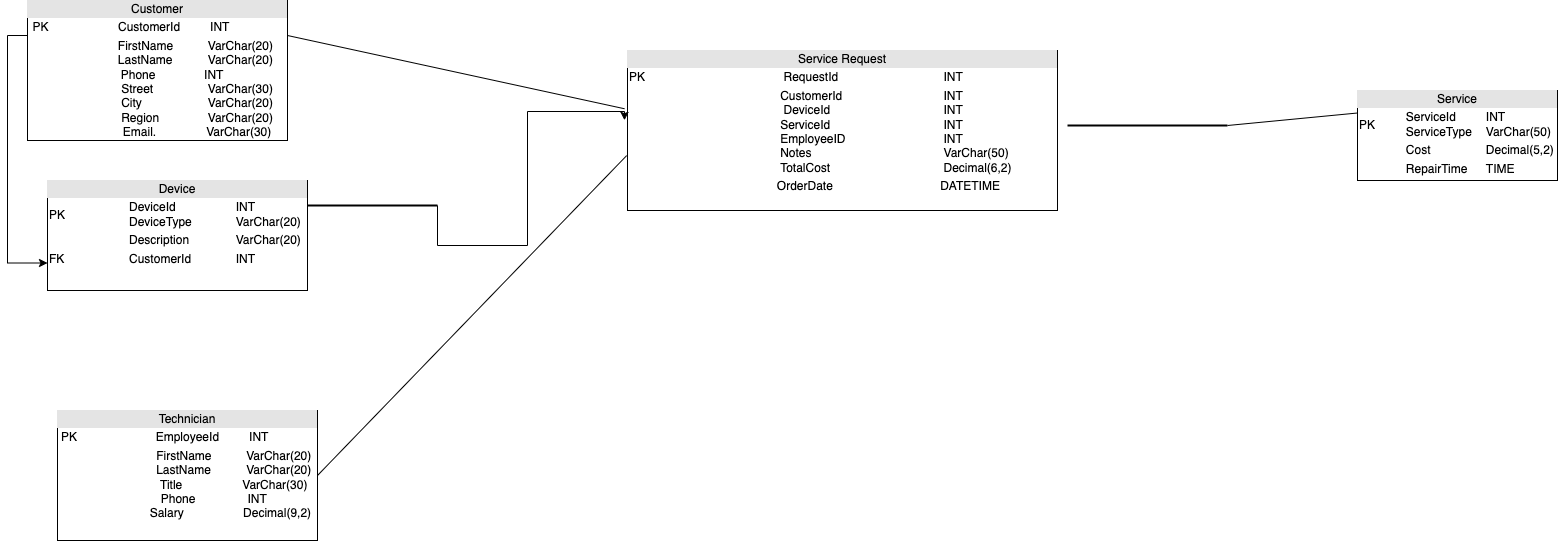

The diagram above was exported from draw.io. Its source (the exported page's mxGraphModel, read from the mxfile embedded in the PNG):
<mxGraphModel dx="1194" dy="693" grid="1" gridSize="10" guides="1" tooltips="1" connect="1" arrows="1" fold="1" page="1" pageScale="1" pageWidth="827" pageHeight="1169" math="0" shadow="0">
  <root>
    <mxCell id="WIyWlLk6GJQsqaUBKTNV-0" />
    <mxCell id="WIyWlLk6GJQsqaUBKTNV-1" parent="WIyWlLk6GJQsqaUBKTNV-0" />
    <mxCell id="izaMpdcAIpxOHbFegUou-15" value="&lt;div style=&quot;text-align: center; box-sizing: border-box; width: 100%; background: rgb(228, 228, 228); padding: 2px;&quot;&gt;Customer&lt;/div&gt;&lt;table style=&quot;text-align: center; width: 100%; font-size: 1em;&quot; cellpadding=&quot;2&quot; cellspacing=&quot;0&quot;&gt;&lt;tbody&gt;&lt;tr&gt;&lt;td&gt;PK&lt;br&gt;&lt;/td&gt;&lt;td&gt;&amp;nbsp; CustomerId&amp;nbsp; &amp;nbsp; &amp;nbsp; &amp;nbsp; &amp;nbsp;INT&lt;/td&gt;&lt;/tr&gt;&lt;tr&gt;&lt;td&gt;&lt;br&gt;&lt;/td&gt;&lt;td&gt;&lt;span style=&quot;white-space: pre;&quot;&gt;&#09;&lt;/span&gt;&amp;nbsp; &amp;nbsp; &amp;nbsp; &amp;nbsp;FirstName&lt;span style=&quot;white-space: pre;&quot;&gt;&#09;&lt;/span&gt;&amp;nbsp; VarChar(20)&lt;br&gt;&lt;span style=&quot;white-space: pre;&quot;&gt;&#09;&lt;/span&gt;&amp;nbsp; &amp;nbsp; &amp;nbsp; &amp;nbsp;LastName&lt;span style=&quot;white-space: pre;&quot;&gt;&#09;&lt;/span&gt;&lt;span style=&quot;white-space: pre;&quot;&gt;&#09;&lt;/span&gt;&amp;nbsp; VarChar(20)&lt;br&gt;&amp;nbsp;Phone&lt;span style=&quot;white-space: pre;&quot;&gt;&#09;&lt;/span&gt;&lt;span style=&quot;white-space: pre;&quot;&gt;&#09;&lt;/span&gt;&amp;nbsp; INT&lt;br&gt;&lt;span style=&quot;white-space: pre;&quot;&gt;&#09;&lt;/span&gt;&lt;span style=&quot;white-space: pre;&quot;&gt;&#09;&lt;/span&gt;Street&lt;span style=&quot;white-space: pre;&quot;&gt;&#09;&lt;/span&gt;&lt;span style=&quot;white-space: pre;&quot;&gt;&#09;&lt;/span&gt;&amp;nbsp; VarChar(30)&lt;br&gt;&lt;span style=&quot;white-space: pre;&quot;&gt;&#09;&lt;/span&gt;&lt;span style=&quot;white-space: pre;&quot;&gt;&#09;&lt;/span&gt;City&lt;span style=&quot;white-space: pre;&quot;&gt;&#09;&lt;/span&gt;&lt;span style=&quot;white-space: pre;&quot;&gt;&#09;&lt;/span&gt;&lt;span style=&quot;white-space: pre;&quot;&gt;&#09;&lt;/span&gt;&amp;nbsp; VarChar(20)&lt;br&gt;&lt;span style=&quot;white-space: pre;&quot;&gt;&#09;&lt;/span&gt;&lt;span style=&quot;white-space: pre;&quot;&gt;&#09;&lt;/span&gt;Region&lt;span style=&quot;white-space: pre;&quot;&gt;&#09;&lt;/span&gt;&lt;span style=&quot;white-space: pre;&quot;&gt;&#09;&lt;/span&gt;&amp;nbsp; VarChar(20)&lt;br&gt;&amp;nbsp; &amp;nbsp; &amp;nbsp; &amp;nbsp; &amp;nbsp; &amp;nbsp; &amp;nbsp; &amp;nbsp; Email.&amp;nbsp; &amp;nbsp; &amp;nbsp; &amp;nbsp; &amp;nbsp; &amp;nbsp; &amp;nbsp; &amp;nbsp;VarChar(30)&lt;/td&gt;&lt;/tr&gt;&lt;tr&gt;&lt;td&gt;&amp;nbsp; &amp;nbsp; &amp;nbsp;&amp;nbsp;&lt;/td&gt;&lt;td&gt;&lt;br&gt;&lt;/td&gt;&lt;/tr&gt;&lt;/tbody&gt;&lt;/table&gt;" style="verticalAlign=top;align=left;overflow=fill;html=1;" parent="WIyWlLk6GJQsqaUBKTNV-1" vertex="1">
      <mxGeometry x="30" y="160" width="260" height="140" as="geometry" />
    </mxCell>
    <mxCell id="izaMpdcAIpxOHbFegUou-16" value="&lt;div style=&quot;text-align: center; box-sizing: border-box; width: 100%; background: rgb(228, 228, 228); padding: 2px;&quot;&gt;Technician&lt;/div&gt;&lt;table style=&quot;text-align: center; width: 100%; font-size: 1em;&quot; cellpadding=&quot;2&quot; cellspacing=&quot;0&quot;&gt;&lt;tbody&gt;&lt;tr&gt;&lt;td&gt;PK&lt;br&gt;&lt;/td&gt;&lt;td&gt;&amp;nbsp; EmployeeId&amp;nbsp; &amp;nbsp; &amp;nbsp; &amp;nbsp; &amp;nbsp;INT&lt;/td&gt;&lt;/tr&gt;&lt;tr&gt;&lt;td&gt;&lt;br&gt;&lt;/td&gt;&lt;td&gt;&lt;span style=&quot;white-space: pre;&quot;&gt;&#09;&lt;/span&gt;&amp;nbsp; &amp;nbsp; &amp;nbsp; &amp;nbsp;FirstName&lt;span style=&quot;white-space: pre;&quot;&gt;&#09;&lt;/span&gt;&amp;nbsp; VarChar(20)&lt;br&gt;&lt;span style=&quot;white-space: pre;&quot;&gt;&#09;&lt;/span&gt;&amp;nbsp; &amp;nbsp; &amp;nbsp; &amp;nbsp;LastName&lt;span style=&quot;white-space: pre;&quot;&gt;&#09;&lt;/span&gt;&lt;span style=&quot;white-space: pre;&quot;&gt;&#09;&lt;/span&gt;&amp;nbsp; VarChar(20)&lt;br&gt;&amp;nbsp; &amp;nbsp; &amp;nbsp; &amp;nbsp; &amp;nbsp; &amp;nbsp; &amp;nbsp; &amp;nbsp;Title&amp;nbsp; &amp;nbsp; &amp;nbsp; &amp;nbsp; &amp;nbsp; &amp;nbsp; &amp;nbsp; &amp;nbsp; &amp;nbsp; VarChar(30)&lt;br&gt;&lt;span style=&quot;white-space: pre;&quot;&gt;&#09;&lt;/span&gt;&lt;span style=&quot;white-space: pre;&quot;&gt;&#09;&lt;/span&gt;Phone&lt;span style=&quot;white-space: pre;&quot;&gt;&#09;&lt;/span&gt;&lt;span style=&quot;white-space: pre;&quot;&gt;&#09;&lt;/span&gt;&amp;nbsp; INT&amp;nbsp; &amp;nbsp; &amp;nbsp; &amp;nbsp; &amp;nbsp; &amp;nbsp; &amp;nbsp;&lt;br&gt;&lt;span style=&quot;white-space: pre;&quot;&gt;&#09;&lt;/span&gt;&amp;nbsp; &amp;nbsp; &amp;nbsp;&lt;span style=&quot;white-space: pre;&quot;&gt;&#09;&lt;/span&gt;&amp;nbsp; &amp;nbsp; Salary&lt;span style=&quot;white-space: pre;&quot;&gt;&#09;&lt;/span&gt;&amp;nbsp; &amp;nbsp; &amp;nbsp; &amp;nbsp; &amp;nbsp; &amp;nbsp; &amp;nbsp; &amp;nbsp; Decimal(9,2)&amp;nbsp; &amp;nbsp; &amp;nbsp; &amp;nbsp;&lt;br&gt;&amp;nbsp; &amp;nbsp;&amp;nbsp;&lt;br&gt;&lt;/td&gt;&lt;/tr&gt;&lt;tr&gt;&lt;td&gt;&amp;nbsp; &amp;nbsp; &amp;nbsp;&amp;nbsp;&lt;/td&gt;&lt;td&gt;&lt;br&gt;&lt;/td&gt;&lt;/tr&gt;&lt;/tbody&gt;&lt;/table&gt;" style="verticalAlign=top;align=left;overflow=fill;html=1;" parent="WIyWlLk6GJQsqaUBKTNV-1" vertex="1">
      <mxGeometry x="60" y="570" width="260" height="130" as="geometry" />
    </mxCell>
    <mxCell id="izaMpdcAIpxOHbFegUou-17" value="&lt;div style=&quot;text-align: center; box-sizing: border-box; width: 100%; background: rgb(228, 228, 228); padding: 2px;&quot;&gt;Device&lt;/div&gt;&lt;table style=&quot;width:100%;font-size:1em;&quot; cellpadding=&quot;2&quot; cellspacing=&quot;0&quot;&gt;&lt;tbody&gt;&lt;tr&gt;&lt;td&gt;PK&amp;nbsp;&amp;nbsp;&lt;/td&gt;&lt;td&gt;&lt;span style=&quot;white-space: pre;&quot;&gt;&#09;&lt;/span&gt;&lt;span style=&quot;white-space: pre;&quot;&gt;&#09;&lt;/span&gt;DeviceId&lt;span style=&quot;white-space: pre;&quot;&gt;&#09;&lt;/span&gt;&lt;span style=&quot;white-space: pre;&quot;&gt;&#09;&lt;/span&gt;&lt;span style=&quot;white-space: pre;&quot;&gt;&#09;&lt;/span&gt;INT&lt;br&gt;&lt;span style=&quot;white-space: pre;&quot;&gt;&#09;&lt;/span&gt;&lt;span style=&quot;white-space: pre;&quot;&gt;&#09;&lt;/span&gt;DeviceType&lt;span style=&quot;white-space: pre;&quot;&gt;&#09;&lt;/span&gt;&lt;span style=&quot;white-space: pre;&quot;&gt;&#09;&lt;/span&gt;VarChar(20)&lt;br&gt;&lt;/td&gt;&lt;/tr&gt;&lt;tr&gt;&lt;td&gt;&amp;nbsp;&lt;/td&gt;&lt;td&gt;&lt;span style=&quot;white-space: pre;&quot;&gt;&#09;&lt;/span&gt;&lt;span style=&quot;white-space: pre;&quot;&gt;&#09;&lt;/span&gt;Description&lt;span style=&quot;white-space: pre;&quot;&gt;&#09;&lt;/span&gt;&lt;span style=&quot;white-space: pre;&quot;&gt;&#09;&lt;/span&gt;VarChar(20)&lt;span style=&quot;white-space: pre;&quot;&gt;&#09;&lt;/span&gt;&lt;span style=&quot;white-space: pre;&quot;&gt;&#09;&lt;/span&gt;&lt;br&gt;&lt;/td&gt;&lt;/tr&gt;&lt;tr&gt;&lt;td&gt;FK&lt;/td&gt;&lt;td&gt;&lt;span style=&quot;white-space: pre;&quot;&gt;&#09;&lt;/span&gt;&lt;span style=&quot;white-space: pre;&quot;&gt;&#09;&lt;/span&gt;CustomerId&lt;span style=&quot;white-space: pre;&quot;&gt;&#09;&lt;/span&gt;&lt;span style=&quot;white-space: pre;&quot;&gt;&#09;&lt;/span&gt;INT&lt;br&gt;&lt;/td&gt;&lt;/tr&gt;&lt;/tbody&gt;&lt;/table&gt;" style="verticalAlign=top;align=left;overflow=fill;html=1;" parent="WIyWlLk6GJQsqaUBKTNV-1" vertex="1">
      <mxGeometry x="50" y="340" width="260" height="110" as="geometry" />
    </mxCell>
    <mxCell id="izaMpdcAIpxOHbFegUou-23" value="&lt;div style=&quot;text-align: center; box-sizing: border-box; width: 100%; background: rgb(228, 228, 228); padding: 2px;&quot;&gt;Service Request&lt;/div&gt;&lt;table style=&quot;width:100%;font-size:1em;&quot; cellpadding=&quot;2&quot; cellspacing=&quot;0&quot;&gt;&lt;tbody&gt;&lt;tr&gt;&lt;td&gt;PK&lt;br&gt;&lt;/td&gt;&lt;td&gt;&lt;blockquote style=&quot;margin: 0 0 0 40px; border: none; padding: 0px;&quot;&gt;&lt;span style=&quot;white-space: pre;&quot;&gt;&#09;&lt;/span&gt;&lt;span style=&quot;white-space: pre;&quot;&gt;&#09;&lt;span style=&quot;white-space: pre;&quot;&gt;&#09;&lt;/span&gt;&lt;/span&gt;RequestId&lt;span style=&quot;white-space: pre;&quot;&gt;&#09;&lt;/span&gt;&lt;span style=&quot;white-space: pre;&quot;&gt;&#09;&lt;/span&gt;&lt;span style=&quot;white-space: pre;&quot;&gt;&#09;&lt;/span&gt;&lt;span style=&quot;white-space: pre;&quot;&gt;&#09;&lt;/span&gt;INT&lt;/blockquote&gt;&lt;/td&gt;&lt;/tr&gt;&lt;tr&gt;&lt;td&gt;&lt;span style=&quot;white-space: pre;&quot;&gt;&#09;&lt;/span&gt;&lt;br&gt;&lt;/td&gt;&lt;td&gt;&lt;span style=&quot;white-space: pre;&quot;&gt;&#09;&lt;span style=&quot;white-space: pre;&quot;&gt;&#09;&lt;span style=&quot;white-space: pre;&quot;&gt;&#09;&lt;/span&gt;&lt;span style=&quot;white-space: pre;&quot;&gt;&#09;&lt;/span&gt; &lt;/span&gt;  C&lt;/span&gt;ustomerId&lt;span style=&quot;white-space: pre;&quot;&gt;&#09;&lt;/span&gt;&lt;span style=&quot;white-space: pre;&quot;&gt;&#09;&lt;/span&gt;&lt;span style=&quot;white-space: pre;&quot;&gt;&#09;&lt;/span&gt;&amp;nbsp; &amp;nbsp;&lt;span style=&quot;white-space: pre;&quot;&gt;&#09;&lt;/span&gt;&amp;nbsp; &amp;nbsp; INT&lt;br&gt;&lt;span style=&quot;white-space: pre;&quot;&gt;&lt;span style=&quot;white-space: pre;&quot;&gt;&#09;&lt;/span&gt;&lt;span style=&quot;white-space: pre;&quot;&gt;&#09;&lt;/span&gt;&lt;span style=&quot;white-space: pre;&quot;&gt;&#09;&lt;/span&gt;&lt;span style=&quot;white-space: pre;&quot;&gt;&#09;&lt;/span&gt;    DeviceId&lt;span style=&quot;white-space: pre;&quot;&gt;&#09;&lt;/span&gt;&lt;span style=&quot;white-space: pre;&quot;&gt;&#09;&lt;/span&gt;&lt;span style=&quot;white-space: pre;&quot;&gt;&#09;&lt;/span&gt;&lt;span style=&quot;white-space: pre;&quot;&gt;&#09;&lt;/span&gt;    INT&lt;/span&gt;&lt;span style=&quot;white-space: pre;&quot;&gt;&#09;&lt;/span&gt;&lt;br&gt;&lt;span style=&quot;white-space: pre;&quot;&gt;&lt;span style=&quot;white-space: pre;&quot;&gt;&#09;&lt;/span&gt;&lt;span style=&quot;white-space: pre;&quot;&gt;&#09;&lt;/span&gt;&lt;span style=&quot;white-space: pre;&quot;&gt;&#09;&lt;/span&gt;&lt;span style=&quot;white-space: pre;&quot;&gt;&#09;&lt;/span&gt;   ServiceId &lt;span style=&quot;white-space: pre;&quot;&gt;&#09;&lt;/span&gt;&lt;span style=&quot;white-space: pre;&quot;&gt;&#09;&lt;/span&gt;&lt;span style=&quot;white-space: pre;&quot;&gt;&#09;&lt;/span&gt;&lt;span style=&quot;white-space: pre;&quot;&gt;&#09;&lt;/span&gt;    INT&#09;&lt;br&gt;&lt;/span&gt;&lt;span style=&quot;white-space: pre;&quot;&gt;&lt;span style=&quot;white-space: pre;&quot;&gt;&#09;&lt;/span&gt;&lt;span style=&quot;white-space: pre;&quot;&gt;&#09;&lt;/span&gt;&lt;span style=&quot;white-space: pre;&quot;&gt;&#09;&lt;/span&gt;&lt;span style=&quot;white-space: pre;&quot;&gt;&#09;&lt;/span&gt;   EmployeeID&#09;&lt;span style=&quot;white-space: pre;&quot;&gt;&#09;&lt;/span&gt;&lt;span style=&quot;white-space: pre;&quot;&gt;&#09;&lt;/span&gt;&lt;span style=&quot;white-space: pre;&quot;&gt;&#09;&lt;/span&gt;    INT&lt;br&gt;&lt;/span&gt;&lt;span style=&quot;white-space: pre;&quot;&gt;&#09;&lt;/span&gt;&lt;span style=&quot;white-space: pre;&quot;&gt;&#09;&lt;/span&gt;&lt;span style=&quot;white-space: pre;&quot;&gt;&#09;&lt;/span&gt;&lt;span style=&quot;white-space: pre;&quot;&gt;&#09;&lt;/span&gt;&amp;nbsp; &amp;nbsp;Notes&amp;nbsp;&lt;span style=&quot;white-space: pre;&quot;&gt;&#09;&lt;/span&gt;&lt;span style=&quot;white-space: pre;&quot;&gt;&#09;&lt;/span&gt;&lt;span style=&quot;white-space: pre;&quot;&gt;&#09;&lt;/span&gt;&lt;span style=&quot;white-space: pre;&quot;&gt;&#09;&lt;/span&gt;&lt;span style=&quot;white-space: pre;&quot;&gt;&#09;&lt;/span&gt;&amp;nbsp; &amp;nbsp; VarChar(50)&lt;br&gt;&lt;span style=&quot;white-space: pre;&quot;&gt;&#09;&lt;/span&gt;&lt;span style=&quot;white-space: pre;&quot;&gt;&#09;&lt;/span&gt;&lt;span style=&quot;white-space: pre;&quot;&gt;&#09;&lt;/span&gt;&lt;span style=&quot;white-space: pre;&quot;&gt;&#09;&lt;/span&gt;&amp;nbsp; &amp;nbsp;TotalCost&lt;span style=&quot;white-space: pre;&quot;&gt;&#09;&lt;/span&gt;&lt;span style=&quot;white-space: pre;&quot;&gt;&#09;&lt;/span&gt;&lt;span style=&quot;white-space: pre;&quot;&gt;&#09;&lt;/span&gt;&lt;span style=&quot;white-space: pre;&quot;&gt;&#09;&lt;/span&gt;&amp;nbsp; &amp;nbsp; Decimal(6,2)&lt;br&gt;&lt;/td&gt;&lt;/tr&gt;&lt;tr&gt;&lt;td&gt;&lt;span style=&quot;white-space: pre;&quot;&gt;&#09;&lt;/span&gt;&lt;/td&gt;&lt;td&gt;&amp;nbsp; &amp;nbsp; &amp;nbsp; &amp;nbsp; &amp;nbsp; &amp;nbsp; &amp;nbsp; &amp;nbsp; &amp;nbsp; &amp;nbsp; &amp;nbsp; &amp;nbsp; &amp;nbsp; &amp;nbsp; &amp;nbsp; &amp;nbsp; &amp;nbsp; OrderDate&lt;span style=&quot;white-space: pre;&quot;&gt;&#09;&lt;/span&gt;&lt;span style=&quot;white-space: pre;&quot;&gt;&#09;&lt;/span&gt;&lt;span style=&quot;white-space: pre;&quot;&gt;&#09;&lt;/span&gt;&lt;span style=&quot;white-space: pre;&quot;&gt;&#09;&lt;/span&gt;&amp;nbsp; &amp;nbsp;DATETIME&lt;/td&gt;&lt;/tr&gt;&lt;/tbody&gt;&lt;/table&gt;&amp;nbsp;" style="verticalAlign=top;align=left;overflow=fill;html=1;" parent="WIyWlLk6GJQsqaUBKTNV-1" vertex="1">
      <mxGeometry x="630" y="210" width="430" height="160" as="geometry" />
    </mxCell>
    <mxCell id="izaMpdcAIpxOHbFegUou-29" value="&lt;div style=&quot;text-align: center; box-sizing: border-box; width: 100%; background: rgb(228, 228, 228); padding: 2px;&quot;&gt;Service&lt;/div&gt;&lt;table style=&quot;width:100%;font-size:1em;&quot; cellpadding=&quot;2&quot; cellspacing=&quot;0&quot;&gt;&lt;tbody&gt;&lt;tr&gt;&lt;td&gt;PK&lt;/td&gt;&lt;td&gt;&lt;span style=&quot;white-space: pre;&quot;&gt;&#09;&lt;/span&gt;ServiceId&lt;span style=&quot;white-space: pre;&quot;&gt;&#09;&lt;/span&gt;&lt;span style=&quot;white-space: pre;&quot;&gt;&#09;&lt;/span&gt;INT&lt;span style=&quot;white-space: pre;&quot;&gt;&#09;&lt;/span&gt;&lt;br&gt;&lt;span style=&quot;white-space: pre;&quot;&gt;&#09;&lt;/span&gt;ServiceType&lt;span style=&quot;white-space: pre;&quot;&gt;&#09;&lt;/span&gt;VarChar(50)&lt;br&gt;&lt;/td&gt;&lt;/tr&gt;&lt;tr&gt;&lt;td&gt;&lt;br&gt;&lt;/td&gt;&lt;td&gt;&lt;span style=&quot;white-space: pre;&quot;&gt;&#09;&lt;/span&gt;Cost&lt;span style=&quot;white-space: pre;&quot;&gt;&#09;&lt;/span&gt;&lt;span style=&quot;white-space: pre;&quot;&gt;&#09;&lt;/span&gt;&lt;span style=&quot;white-space: pre;&quot;&gt;&#09;&lt;/span&gt;Decimal(5,2)&lt;br&gt;&lt;/td&gt;&lt;/tr&gt;&lt;tr&gt;&lt;td&gt;&lt;/td&gt;&lt;td&gt;&lt;span style=&quot;white-space: pre;&quot;&gt;&#09;&lt;/span&gt;RepairTime&lt;span style=&quot;white-space: pre;&quot;&gt;&#09;&lt;/span&gt;TIME&lt;br&gt;&lt;/td&gt;&lt;/tr&gt;&lt;/tbody&gt;&lt;/table&gt;" style="verticalAlign=top;align=left;overflow=fill;html=1;" parent="WIyWlLk6GJQsqaUBKTNV-1" vertex="1">
      <mxGeometry x="1360" y="250" width="200" height="90" as="geometry" />
    </mxCell>
    <mxCell id="izaMpdcAIpxOHbFegUou-34" style="edgeStyle=orthogonalEdgeStyle;rounded=0;orthogonalLoop=1;jettySize=auto;html=1;exitX=0.5;exitY=1;exitDx=0;exitDy=0;" parent="WIyWlLk6GJQsqaUBKTNV-1" source="izaMpdcAIpxOHbFegUou-23" target="izaMpdcAIpxOHbFegUou-23" edge="1">
      <mxGeometry relative="1" as="geometry" />
    </mxCell>
    <mxCell id="izaMpdcAIpxOHbFegUou-37" value="" style="endArrow=none;html=1;rounded=0;exitX=1;exitY=0.25;exitDx=0;exitDy=0;entryX=-0.007;entryY=0.364;entryDx=0;entryDy=0;entryPerimeter=0;" parent="WIyWlLk6GJQsqaUBKTNV-1" source="izaMpdcAIpxOHbFegUou-15" target="izaMpdcAIpxOHbFegUou-23" edge="1">
      <mxGeometry width="50" height="50" relative="1" as="geometry">
        <mxPoint x="350" y="220" as="sourcePoint" />
        <mxPoint x="400" y="170" as="targetPoint" />
      </mxGeometry>
    </mxCell>
    <mxCell id="izaMpdcAIpxOHbFegUou-38" value="" style="endArrow=none;html=1;rounded=0;exitX=1;exitY=0.5;exitDx=0;exitDy=0;entryX=-0.002;entryY=0.657;entryDx=0;entryDy=0;entryPerimeter=0;" parent="WIyWlLk6GJQsqaUBKTNV-1" source="izaMpdcAIpxOHbFegUou-16" target="izaMpdcAIpxOHbFegUou-23" edge="1">
      <mxGeometry width="50" height="50" relative="1" as="geometry">
        <mxPoint x="330" y="480" as="sourcePoint" />
        <mxPoint x="630" y="300" as="targetPoint" />
      </mxGeometry>
    </mxCell>
    <mxCell id="izaMpdcAIpxOHbFegUou-40" value="" style="edgeStyle=segmentEdgeStyle;endArrow=classic;html=1;rounded=0;entryX=-0.007;entryY=0.436;entryDx=0;entryDy=0;entryPerimeter=0;exitX=1;exitY=0.5;exitDx=0;exitDy=0;exitPerimeter=0;" parent="WIyWlLk6GJQsqaUBKTNV-1" source="izaMpdcAIpxOHbFegUou-41" target="izaMpdcAIpxOHbFegUou-23" edge="1">
      <mxGeometry width="50" height="50" relative="1" as="geometry">
        <mxPoint x="460" y="650" as="sourcePoint" />
        <mxPoint x="380" y="610" as="targetPoint" />
        <Array as="points">
          <mxPoint x="530" y="405" />
          <mxPoint x="530" y="271" />
        </Array>
      </mxGeometry>
    </mxCell>
    <mxCell id="izaMpdcAIpxOHbFegUou-41" value="" style="line;strokeWidth=2;html=1;" parent="WIyWlLk6GJQsqaUBKTNV-1" vertex="1">
      <mxGeometry x="310" y="360" width="130" height="10" as="geometry" />
    </mxCell>
    <mxCell id="izaMpdcAIpxOHbFegUou-42" value="" style="edgeStyle=elbowEdgeStyle;elbow=horizontal;endArrow=classic;html=1;rounded=0;exitX=0;exitY=0.25;exitDx=0;exitDy=0;entryX=0;entryY=0.75;entryDx=0;entryDy=0;" parent="WIyWlLk6GJQsqaUBKTNV-1" source="izaMpdcAIpxOHbFegUou-15" target="izaMpdcAIpxOHbFegUou-17" edge="1">
      <mxGeometry width="50" height="50" relative="1" as="geometry">
        <mxPoint x="30" y="410" as="sourcePoint" />
        <mxPoint x="10" y="380" as="targetPoint" />
        <Array as="points">
          <mxPoint x="10" y="410" />
        </Array>
      </mxGeometry>
    </mxCell>
    <mxCell id="izaMpdcAIpxOHbFegUou-46" value="" style="line;strokeWidth=2;html=1;" parent="WIyWlLk6GJQsqaUBKTNV-1" vertex="1">
      <mxGeometry x="1070" y="280" width="160" height="10" as="geometry" />
    </mxCell>
    <mxCell id="izaMpdcAIpxOHbFegUou-48" value="" style="endArrow=none;html=1;rounded=0;entryX=1;entryY=0.5;entryDx=0;entryDy=0;entryPerimeter=0;exitX=0;exitY=0.25;exitDx=0;exitDy=0;" parent="WIyWlLk6GJQsqaUBKTNV-1" source="izaMpdcAIpxOHbFegUou-29" target="izaMpdcAIpxOHbFegUou-46" edge="1">
      <mxGeometry width="50" height="50" relative="1" as="geometry">
        <mxPoint x="1120" y="440" as="sourcePoint" />
        <mxPoint x="1170" y="390" as="targetPoint" />
      </mxGeometry>
    </mxCell>
    <mxCell id="8qBj-MVRGLEW71WkZ7Sv-0" style="edgeStyle=orthogonalEdgeStyle;rounded=0;orthogonalLoop=1;jettySize=auto;html=1;exitX=0.5;exitY=1;exitDx=0;exitDy=0;" parent="WIyWlLk6GJQsqaUBKTNV-1" source="izaMpdcAIpxOHbFegUou-17" target="izaMpdcAIpxOHbFegUou-17" edge="1">
      <mxGeometry relative="1" as="geometry" />
    </mxCell>
  </root>
</mxGraphModel>